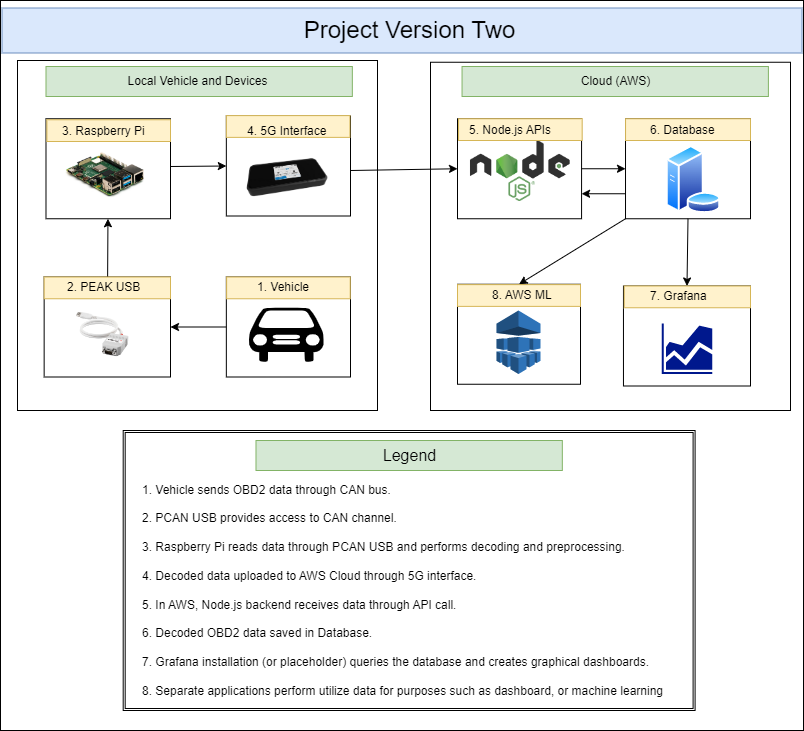

The diagram above was exported from draw.io. Its source (the exported page's mxGraphModel, read from the mxfile embedded in the PNG):
<mxGraphModel dx="1552" dy="746" grid="1" gridSize="10" guides="1" tooltips="1" connect="1" arrows="1" fold="1" page="1" pageScale="1" pageWidth="827" pageHeight="1169" math="0" shadow="0">
  <root>
    <mxCell id="0" />
    <mxCell id="1" parent="0" />
    <mxCell id="I8SoMBLUyGi55fdO04xT-12" value="" style="rounded=0;whiteSpace=wrap;html=1;fontSize=16;" parent="1" vertex="1">
      <mxGeometry x="-810" y="10" width="803" height="730" as="geometry" />
    </mxCell>
    <mxCell id="I8SoMBLUyGi55fdO04xT-1" value="" style="rounded=0;whiteSpace=wrap;html=1;" parent="1" vertex="1">
      <mxGeometry x="-380" y="71.75" width="360" height="348.25" as="geometry" />
    </mxCell>
    <mxCell id="igJoaCvE5KyvxF7aKS-o-61" value="" style="shape=ext;double=1;rounded=0;whiteSpace=wrap;html=1;" parent="1" vertex="1">
      <mxGeometry x="-687.31" y="440" width="571.91" height="280" as="geometry" />
    </mxCell>
    <mxCell id="igJoaCvE5KyvxF7aKS-o-49" value="" style="rounded=0;whiteSpace=wrap;html=1;" parent="1" vertex="1">
      <mxGeometry x="-793" y="70" width="360" height="350" as="geometry" />
    </mxCell>
    <mxCell id="igJoaCvE5KyvxF7aKS-o-1" value="" style="whiteSpace=wrap;html=1;" parent="1" vertex="1">
      <mxGeometry x="-584.16" y="125.5" width="124.16" height="100" as="geometry" />
    </mxCell>
    <mxCell id="igJoaCvE5KyvxF7aKS-o-2" value="" style="whiteSpace=wrap;html=1;" parent="1" vertex="1">
      <mxGeometry x="-184.99" y="128.25" width="124.99" height="100" as="geometry" />
    </mxCell>
    <mxCell id="igJoaCvE5KyvxF7aKS-o-3" value="" style="whiteSpace=wrap;html=1;" parent="1" vertex="1">
      <mxGeometry x="-764.51" y="128.25" width="124.51" height="100" as="geometry" />
    </mxCell>
    <mxCell id="igJoaCvE5KyvxF7aKS-o-5" value="" style="whiteSpace=wrap;html=1;" parent="1" vertex="1">
      <mxGeometry x="-187.04" y="295.5" width="127.04" height="100" as="geometry" />
    </mxCell>
    <mxCell id="igJoaCvE5KyvxF7aKS-o-6" value="" style="whiteSpace=wrap;html=1;" parent="1" vertex="1">
      <mxGeometry x="-766.35" y="286.5" width="126.35" height="100" as="geometry" />
    </mxCell>
    <mxCell id="igJoaCvE5KyvxF7aKS-o-7" value="" style="whiteSpace=wrap;html=1;" parent="1" vertex="1">
      <mxGeometry x="-584.16" y="286.5" width="124.16" height="100" as="geometry" />
    </mxCell>
    <mxCell id="igJoaCvE5KyvxF7aKS-o-8" value="" style="shape=mxgraph.signs.transportation.car_1;html=1;pointerEvents=1;fillColor=#000000;strokeColor=none;verticalLabelPosition=bottom;verticalAlign=top;align=center;" parent="1" vertex="1">
      <mxGeometry x="-561.7799999999999" y="317.25" width="75.25" height="54" as="geometry" />
    </mxCell>
    <mxCell id="igJoaCvE5KyvxF7aKS-o-12" value="" style="aspect=fixed;perimeter=ellipsePerimeter;html=1;align=center;shadow=0;dashed=0;spacingTop=3;image;image=img/lib/active_directory/database_server.svg;" parent="1" vertex="1">
      <mxGeometry x="-144.88" y="155.12" width="55.66" height="67.88" as="geometry" />
    </mxCell>
    <mxCell id="igJoaCvE5KyvxF7aKS-o-13" value="" style="sketch=0;aspect=fixed;pointerEvents=1;shadow=0;dashed=0;html=1;strokeColor=none;labelPosition=center;verticalLabelPosition=bottom;verticalAlign=top;align=center;fillColor=#00188D;shape=mxgraph.mscae.general.graph" parent="1" vertex="1">
      <mxGeometry x="-148.76999999999998" y="333" width="50.5" height="50.5" as="geometry" />
    </mxCell>
    <mxCell id="igJoaCvE5KyvxF7aKS-o-14" value="" style="shape=image;imageAspect=0;aspect=fixed;verticalLabelPosition=bottom;verticalAlign=top;image=https://www.sphinxcomputer.de/produktdb/images/products/7590_31954.png;" parent="1" vertex="1">
      <mxGeometry x="-564.9" y="159.25" width="83" height="49" as="geometry" />
    </mxCell>
    <mxCell id="igJoaCvE5KyvxF7aKS-o-30" value="" style="shape=image;imageAspect=0;aspect=fixed;verticalLabelPosition=bottom;verticalAlign=top;image=https://cdn.shopify.com/s/files/1/0266/3772/9858/products/Sanstitre_9_800x.png?v=1616421857;" parent="1" vertex="1">
      <mxGeometry x="-760.35" y="299.46" width="109.83" height="92.09" as="geometry" />
    </mxCell>
    <mxCell id="igJoaCvE5KyvxF7aKS-o-31" value="" style="shape=image;imageAspect=0;aspect=fixed;verticalLabelPosition=bottom;verticalAlign=top;image=https://upload.wikimedia.org/wikipedia/commons/f/f1/Raspberry_Pi_4_Model_B_-_Side.jpg;" parent="1" vertex="1">
      <mxGeometry x="-745.58" y="161" width="80.29" height="47.25" as="geometry" />
    </mxCell>
    <mxCell id="igJoaCvE5KyvxF7aKS-o-34" value="" style="whiteSpace=wrap;html=1;" parent="1" vertex="1">
      <mxGeometry x="-353" y="128.25" width="124.07" height="100" as="geometry" />
    </mxCell>
    <mxCell id="igJoaCvE5KyvxF7aKS-o-35" value="" style="shape=image;imageAspect=0;aspect=fixed;verticalLabelPosition=bottom;verticalAlign=top;image=https://upload.wikimedia.org/wikipedia/commons/thumb/d/d9/Node.js_logo.svg/1200px-Node.js_logo.svg.png;" parent="1" vertex="1">
      <mxGeometry x="-340.02" y="150" width="99.75" height="61" as="geometry" />
    </mxCell>
    <mxCell id="igJoaCvE5KyvxF7aKS-o-45" value="" style="whiteSpace=wrap;html=1;" parent="1" vertex="1">
      <mxGeometry x="-353" y="293.75" width="123" height="100" as="geometry" />
    </mxCell>
    <mxCell id="igJoaCvE5KyvxF7aKS-o-47" value="" style="outlineConnect=0;dashed=0;verticalLabelPosition=bottom;verticalAlign=top;align=center;html=1;shape=mxgraph.aws3.machine_learning;fillColor=#2E73B8;gradientColor=none;rotation=0;" parent="1" vertex="1">
      <mxGeometry x="-314" y="320" width="44" height="63.5" as="geometry" />
    </mxCell>
    <mxCell id="igJoaCvE5KyvxF7aKS-o-50" value="" style="endArrow=classic;html=1;rounded=0;entryX=0;entryY=0.5;entryDx=0;entryDy=0;" parent="1" target="igJoaCvE5KyvxF7aKS-o-1" edge="1">
      <mxGeometry width="50" height="50" relative="1" as="geometry">
        <mxPoint x="-640" y="176" as="sourcePoint" />
        <mxPoint x="-443" y="360" as="targetPoint" />
      </mxGeometry>
    </mxCell>
    <mxCell id="igJoaCvE5KyvxF7aKS-o-51" value="" style="endArrow=classic;html=1;rounded=0;" parent="1" source="igJoaCvE5KyvxF7aKS-o-6" target="igJoaCvE5KyvxF7aKS-o-3" edge="1">
      <mxGeometry width="50" height="50" relative="1" as="geometry">
        <mxPoint x="-493" y="410" as="sourcePoint" />
        <mxPoint x="-443" y="360" as="targetPoint" />
      </mxGeometry>
    </mxCell>
    <mxCell id="igJoaCvE5KyvxF7aKS-o-52" value="" style="endArrow=classic;html=1;rounded=0;entryX=1;entryY=0.5;entryDx=0;entryDy=0;exitX=0;exitY=0.5;exitDx=0;exitDy=0;" parent="1" source="igJoaCvE5KyvxF7aKS-o-7" target="igJoaCvE5KyvxF7aKS-o-6" edge="1">
      <mxGeometry width="50" height="50" relative="1" as="geometry">
        <mxPoint x="-493" y="410" as="sourcePoint" />
        <mxPoint x="-443" y="360" as="targetPoint" />
      </mxGeometry>
    </mxCell>
    <mxCell id="igJoaCvE5KyvxF7aKS-o-54" value="" style="endArrow=classic;html=1;rounded=0;entryX=0;entryY=0.5;entryDx=0;entryDy=0;" parent="1" target="igJoaCvE5KyvxF7aKS-o-34" edge="1">
      <mxGeometry width="50" height="50" relative="1" as="geometry">
        <mxPoint x="-460" y="180" as="sourcePoint" />
        <mxPoint x="-443" y="360" as="targetPoint" />
      </mxGeometry>
    </mxCell>
    <mxCell id="igJoaCvE5KyvxF7aKS-o-57" value="" style="endArrow=classic;html=1;rounded=0;entryX=0;entryY=0.5;entryDx=0;entryDy=0;exitX=1;exitY=0.5;exitDx=0;exitDy=0;" parent="1" source="igJoaCvE5KyvxF7aKS-o-34" target="igJoaCvE5KyvxF7aKS-o-2" edge="1">
      <mxGeometry width="50" height="50" relative="1" as="geometry">
        <mxPoint x="-493" y="210" as="sourcePoint" />
        <mxPoint x="-443" y="160" as="targetPoint" />
      </mxGeometry>
    </mxCell>
    <mxCell id="igJoaCvE5KyvxF7aKS-o-58" value="" style="endArrow=classic;html=1;rounded=0;entryX=0.5;entryY=0;entryDx=0;entryDy=0;exitX=0.5;exitY=1;exitDx=0;exitDy=0;" parent="1" source="igJoaCvE5KyvxF7aKS-o-2" target="igJoaCvE5KyvxF7aKS-o-5" edge="1">
      <mxGeometry width="50" height="50" relative="1" as="geometry">
        <mxPoint x="-493" y="210" as="sourcePoint" />
        <mxPoint x="-125" y="290" as="targetPoint" />
      </mxGeometry>
    </mxCell>
    <mxCell id="igJoaCvE5KyvxF7aKS-o-59" value="" style="endArrow=classic;html=1;rounded=0;entryX=0.5;entryY=0;entryDx=0;entryDy=0;exitX=0;exitY=1;exitDx=0;exitDy=0;" parent="1" source="igJoaCvE5KyvxF7aKS-o-2" target="igJoaCvE5KyvxF7aKS-o-45" edge="1">
      <mxGeometry width="50" height="50" relative="1" as="geometry">
        <mxPoint x="-493" y="210" as="sourcePoint" />
        <mxPoint x="-403" y="270" as="targetPoint" />
      </mxGeometry>
    </mxCell>
    <mxCell id="igJoaCvE5KyvxF7aKS-o-60" value="&lt;div style=&quot;text-align: left;&quot;&gt;&lt;span style=&quot;background-color: initial;&quot;&gt;1. Vehicle sends OBD2 data through CAN bus.&lt;/span&gt;&lt;/div&gt;&lt;div style=&quot;text-align: left;&quot;&gt;&lt;br&gt;&lt;/div&gt;&lt;div style=&quot;text-align: left;&quot;&gt;&lt;span style=&quot;background-color: initial;&quot;&gt;2. PCAN USB provides access to CAN channel.&amp;nbsp;&lt;/span&gt;&lt;/div&gt;&lt;div style=&quot;text-align: left;&quot;&gt;&lt;span style=&quot;background-color: initial;&quot;&gt;&lt;br&gt;&lt;/span&gt;&lt;/div&gt;&lt;div style=&quot;text-align: left;&quot;&gt;&lt;span style=&quot;background-color: initial;&quot;&gt;3. Raspberry Pi reads data through PCAN USB and performs decoding and preprocessing.&lt;/span&gt;&lt;/div&gt;&lt;div style=&quot;text-align: left;&quot;&gt;&lt;span style=&quot;background-color: initial;&quot;&gt;&lt;br&gt;&lt;/span&gt;&lt;/div&gt;&lt;div style=&quot;text-align: left;&quot;&gt;&lt;span style=&quot;background-color: initial;&quot;&gt;4. Decoded data uploaded to AWS Cloud through 5G interface.&lt;/span&gt;&lt;/div&gt;&lt;div style=&quot;text-align: left;&quot;&gt;&lt;span style=&quot;background-color: initial;&quot;&gt;&lt;br&gt;&lt;/span&gt;&lt;/div&gt;&lt;div style=&quot;text-align: left;&quot;&gt;&lt;span style=&quot;background-color: initial;&quot;&gt;5. In AWS, Node.js backend receives data through API call.&amp;nbsp;&lt;/span&gt;&lt;/div&gt;&lt;div style=&quot;text-align: left;&quot;&gt;&lt;span style=&quot;background-color: initial;&quot;&gt;&lt;br&gt;&lt;/span&gt;&lt;/div&gt;&lt;div style=&quot;text-align: left;&quot;&gt;&lt;span style=&quot;background-color: initial;&quot;&gt;6. Decoded OBD2 data saved in Database.&lt;/span&gt;&lt;/div&gt;&lt;div style=&quot;text-align: left;&quot;&gt;&lt;span style=&quot;background-color: initial;&quot;&gt;&lt;br&gt;&lt;/span&gt;&lt;/div&gt;&lt;div style=&quot;text-align: left;&quot;&gt;&lt;span style=&quot;background-color: initial;&quot;&gt;7. Grafana installation (or placeholder) queries the database and creates graphical dashboards.&amp;nbsp;&lt;/span&gt;&lt;/div&gt;&lt;div style=&quot;text-align: left;&quot;&gt;&lt;span style=&quot;background-color: initial;&quot;&gt;&lt;br&gt;&lt;/span&gt;&lt;/div&gt;&lt;div style=&quot;text-align: left;&quot;&gt;&lt;span style=&quot;background-color: initial;&quot;&gt;8. Separate applications perform utilize data for purposes such as dashboard, or machine learning&lt;/span&gt;&lt;/div&gt;" style="text;html=1;align=center;verticalAlign=middle;resizable=0;points=[];autosize=1;strokeColor=none;fillColor=none;" parent="1" vertex="1">
      <mxGeometry x="-678.4999999999999" y="485" width="540" height="230" as="geometry" />
    </mxCell>
    <mxCell id="I8SoMBLUyGi55fdO04xT-2" value="" style="rounded=0;whiteSpace=wrap;html=1;fontSize=16;fillColor=#fff2cc;strokeColor=#d6b656;" parent="1" vertex="1">
      <mxGeometry x="-763.6099999999999" y="129.25" width="123.61" height="21.75" as="geometry" />
    </mxCell>
    <mxCell id="igJoaCvE5KyvxF7aKS-o-32" value="3. Raspberry Pi" style="text;html=1;align=left;verticalAlign=middle;resizable=0;points=[];autosize=1;strokeColor=none;fillColor=none;" parent="1" vertex="1">
      <mxGeometry x="-750" y="126" width="110" height="30" as="geometry" />
    </mxCell>
    <mxCell id="I8SoMBLUyGi55fdO04xT-4" value="" style="rounded=0;whiteSpace=wrap;html=1;fontSize=16;fillColor=#fff2cc;strokeColor=#d6b656;" parent="1" vertex="1">
      <mxGeometry x="-351.95" y="128.25" width="123.61" height="21.75" as="geometry" />
    </mxCell>
    <mxCell id="I8SoMBLUyGi55fdO04xT-5" value="" style="rounded=0;whiteSpace=wrap;html=1;fontSize=16;fillColor=#fff2cc;strokeColor=#d6b656;" parent="1" vertex="1">
      <mxGeometry x="-766.35" y="286.5" width="126.35" height="21.75" as="geometry" />
    </mxCell>
    <mxCell id="I8SoMBLUyGi55fdO04xT-6" value="" style="rounded=0;whiteSpace=wrap;html=1;fontSize=16;fillColor=#fff2cc;strokeColor=#d6b656;" parent="1" vertex="1">
      <mxGeometry x="-186.26" y="295.5" width="126.26" height="21.75" as="geometry" />
    </mxCell>
    <mxCell id="I8SoMBLUyGi55fdO04xT-7" value="" style="rounded=0;whiteSpace=wrap;html=1;fontSize=16;fillColor=#fff2cc;strokeColor=#d6b656;" parent="1" vertex="1">
      <mxGeometry x="-184.94" y="128.25" width="124.94" height="21.75" as="geometry" />
    </mxCell>
    <mxCell id="I8SoMBLUyGi55fdO04xT-8" value="" style="rounded=0;whiteSpace=wrap;html=1;fontSize=16;fillColor=#fff2cc;strokeColor=#d6b656;" parent="1" vertex="1">
      <mxGeometry x="-353" y="294.13" width="123" height="21.75" as="geometry" />
    </mxCell>
    <mxCell id="I8SoMBLUyGi55fdO04xT-9" value="" style="rounded=0;whiteSpace=wrap;html=1;fontSize=16;fillColor=#fff2cc;strokeColor=#d6b656;" parent="1" vertex="1">
      <mxGeometry x="-584.16" y="125.12" width="123.61" height="21.75" as="geometry" />
    </mxCell>
    <mxCell id="igJoaCvE5KyvxF7aKS-o-17" value="4. 5G Interface" style="text;html=1;align=left;verticalAlign=middle;resizable=0;points=[];autosize=1;strokeColor=none;fillColor=none;" parent="1" vertex="1">
      <mxGeometry x="-564.8999999999999" y="131" width="90" height="20" as="geometry" />
    </mxCell>
    <mxCell id="igJoaCvE5KyvxF7aKS-o-16" value="2. PEAK USB" style="text;html=1;align=left;verticalAlign=middle;resizable=0;points=[];autosize=1;strokeColor=none;fillColor=none;" parent="1" vertex="1">
      <mxGeometry x="-744.9999999999999" y="282.38" width="100" height="30" as="geometry" />
    </mxCell>
    <mxCell id="igJoaCvE5KyvxF7aKS-o-38" value="5. Node.js APIs" style="text;html=1;align=left;verticalAlign=middle;resizable=0;points=[];autosize=1;strokeColor=none;fillColor=none;" parent="1" vertex="1">
      <mxGeometry x="-343" y="125.13" width="110" height="30" as="geometry" />
    </mxCell>
    <mxCell id="igJoaCvE5KyvxF7aKS-o-19" value="7. Grafana" style="text;html=1;align=left;verticalAlign=middle;resizable=0;points=[];autosize=1;strokeColor=none;fillColor=none;" parent="1" vertex="1">
      <mxGeometry x="-162.04999999999995" y="291.38" width="80" height="30" as="geometry" />
    </mxCell>
    <mxCell id="igJoaCvE5KyvxF7aKS-o-46" value="8. AWS ML" style="text;html=1;align=left;verticalAlign=middle;resizable=0;points=[];autosize=1;strokeColor=none;fillColor=none;" parent="1" vertex="1">
      <mxGeometry x="-320.27" y="290" width="80" height="30" as="geometry" />
    </mxCell>
    <mxCell id="igJoaCvE5KyvxF7aKS-o-36" value="6. Database" style="text;html=1;align=left;verticalAlign=middle;resizable=0;points=[];autosize=1;strokeColor=none;fillColor=none;" parent="1" vertex="1">
      <mxGeometry x="-162.04999999999998" y="125.11999999999999" width="90" height="30" as="geometry" />
    </mxCell>
    <mxCell id="I8SoMBLUyGi55fdO04xT-11" value="" style="rounded=0;whiteSpace=wrap;html=1;fontSize=16;fillColor=#fff2cc;strokeColor=#d6b656;" parent="1" vertex="1">
      <mxGeometry x="-583.8799999999999" y="286.51" width="123.61" height="21.75" as="geometry" />
    </mxCell>
    <mxCell id="igJoaCvE5KyvxF7aKS-o-15" value="1. Vehicle" style="text;html=1;align=left;verticalAlign=middle;resizable=0;points=[];autosize=1;strokeColor=none;fillColor=none;" parent="1" vertex="1">
      <mxGeometry x="-554.8999999999999" y="282.38" width="80" height="30" as="geometry" />
    </mxCell>
    <mxCell id="I8SoMBLUyGi55fdO04xT-14" value="" style="rounded=0;whiteSpace=wrap;html=1;fontSize=16;fillColor=#d5e8d4;strokeColor=#82b366;" parent="1" vertex="1">
      <mxGeometry x="-764.51" y="76" width="306.35" height="30" as="geometry" />
    </mxCell>
    <mxCell id="igJoaCvE5KyvxF7aKS-o-56" value="Local Vehicle and Devices" style="text;html=1;align=center;verticalAlign=middle;resizable=0;points=[];autosize=1;strokeColor=none;fillColor=none;" parent="1" vertex="1">
      <mxGeometry x="-693" y="76" width="160" height="30" as="geometry" />
    </mxCell>
    <mxCell id="I8SoMBLUyGi55fdO04xT-15" value="" style="rounded=0;whiteSpace=wrap;html=1;fontSize=16;fillColor=#d5e8d4;strokeColor=#82b366;" parent="1" vertex="1">
      <mxGeometry x="-348.45" y="76" width="306.35" height="30" as="geometry" />
    </mxCell>
    <mxCell id="igJoaCvE5KyvxF7aKS-o-55" value="Cloud (AWS)" style="text;html=1;align=center;verticalAlign=middle;resizable=0;points=[];autosize=1;strokeColor=none;fillColor=none;" parent="1" vertex="1">
      <mxGeometry x="-240.27" y="81" width="90" height="20" as="geometry" />
    </mxCell>
    <mxCell id="I8SoMBLUyGi55fdO04xT-16" value="" style="rounded=0;whiteSpace=wrap;html=1;fontSize=16;fillColor=#d5e8d4;strokeColor=#82b366;" parent="1" vertex="1">
      <mxGeometry x="-554.52" y="450" width="306.35" height="30" as="geometry" />
    </mxCell>
    <mxCell id="I8SoMBLUyGi55fdO04xT-13" value="Legend" style="text;html=1;align=center;verticalAlign=middle;resizable=0;points=[];autosize=1;strokeColor=none;fillColor=none;fontSize=16;" parent="1" vertex="1">
      <mxGeometry x="-441.35" y="450" width="80" height="30" as="geometry" />
    </mxCell>
    <mxCell id="I8SoMBLUyGi55fdO04xT-17" value="" style="rounded=0;whiteSpace=wrap;html=1;fontSize=16;fillColor=#dae8fc;strokeColor=#6c8ebf;" parent="1" vertex="1">
      <mxGeometry x="-808.5" y="17.5" width="800" height="45" as="geometry" />
    </mxCell>
    <mxCell id="igJoaCvE5KyvxF7aKS-o-62" value="&lt;font style=&quot;font-size: 24px;&quot;&gt;Project Version Two&lt;/font&gt;" style="text;html=1;align=center;verticalAlign=middle;resizable=0;points=[];autosize=1;strokeColor=none;fillColor=none;" parent="1" vertex="1">
      <mxGeometry x="-521.35" y="20" width="240" height="40" as="geometry" />
    </mxCell>
    <mxCell id="BziqwlUX642zaFGrmfJN-1" value="" style="endArrow=classic;html=1;rounded=0;entryX=1;entryY=0.75;entryDx=0;entryDy=0;exitX=0;exitY=0.75;exitDx=0;exitDy=0;" edge="1" parent="1" source="igJoaCvE5KyvxF7aKS-o-2" target="igJoaCvE5KyvxF7aKS-o-34">
      <mxGeometry width="50" height="50" relative="1" as="geometry">
        <mxPoint x="-413" y="299.46000000000004" as="sourcePoint" />
        <mxPoint x="-363" y="249.46" as="targetPoint" />
      </mxGeometry>
    </mxCell>
  </root>
</mxGraphModel>